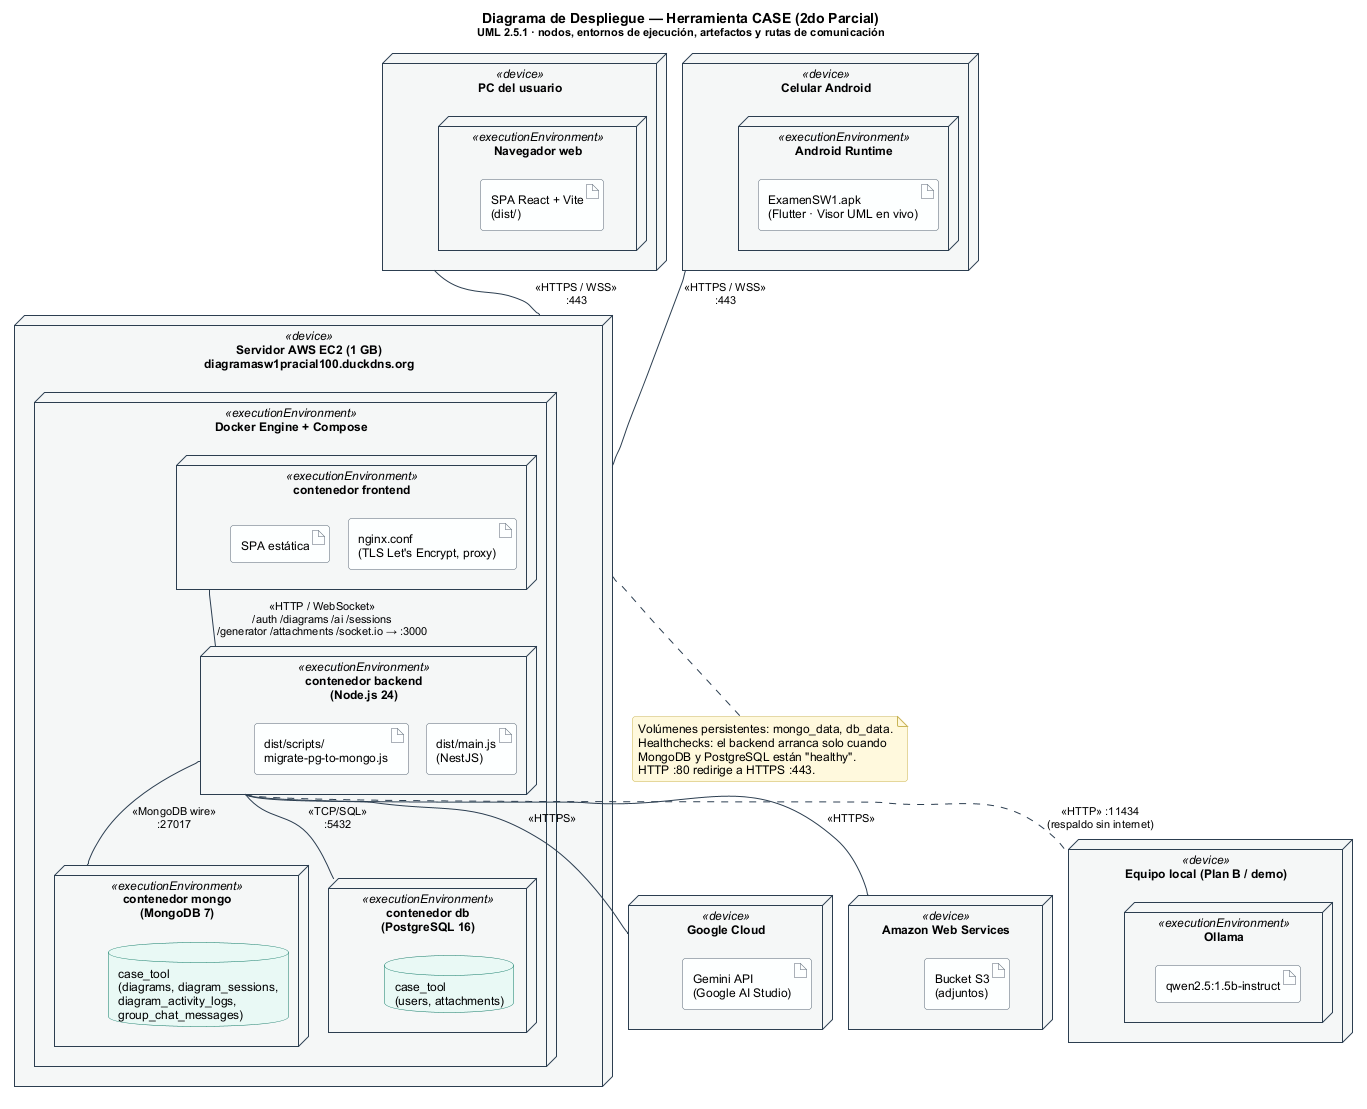

The diagram above was rendered by PlantUML. Its source (embedded in the PNG):
@startuml 01_despliegue
' Diagrama de despliegue — UML 2.5.1 (OMG), 2do Parcial
' Refleja: docker-compose.prod.yml, frontend/nginx.conf, docker-compose.local.yml
!include _estilo.iuml
title Diagrama de Despliegue — Herramienta CASE (2do Parcial)\n<size:11>UML 2.5.1 · nodos, entornos de ejecución, artefactos y rutas de comunicación</size>

node "PC del usuario" <<device>> as pc {
  node "Navegador web" <<executionEnvironment>> as browser {
    artifact "SPA React + Vite\n(dist/)" as spa
  }
}

node "Celular Android" <<device>> as phone {
  node "Android Runtime" <<executionEnvironment>> as art {
    artifact "ExamenSW1.apk\n(Flutter · Visor UML en vivo)" as apk
  }
}

node "Servidor AWS EC2 (1 GB)\ndiagramasw1pracial100.duckdns.org" <<device>> as vps {
  node "Docker Engine + Compose" <<executionEnvironment>> as docker {
    node "contenedor frontend" <<executionEnvironment>> as cfront {
      artifact "nginx.conf\n(TLS Let's Encrypt, proxy)" as nginx
      artifact "SPA estática" as spaStatic
    }
    node "contenedor backend\n(Node.js 24)" <<executionEnvironment>> as cback {
      artifact "dist/main.js\n(NestJS)" as nest
      artifact "dist/scripts/\nmigrate-pg-to-mongo.js" as migr
    }
    node "contenedor mongo\n(MongoDB 7)" <<executionEnvironment>> as cmongo {
      database "case_tool\n(diagrams, diagram_sessions,\ndiagram_activity_logs,\ngroup_chat_messages)" as mongodb
    }
    node "contenedor db\n(PostgreSQL 16)" <<executionEnvironment>> as cpg {
      database "case_tool\n(users, attachments)" as pg
    }
  }
}

node "Google Cloud" <<device>> as gcloud {
  artifact "Gemini API\n(Google AI Studio)" as gemini
}
node "Amazon Web Services" <<device>> as aws {
  artifact "Bucket S3\n(adjuntos)" as s3
}
node "Equipo local (Plan B / demo)" <<device>> as ollamaHost {
  node "Ollama" <<executionEnvironment>> {
    artifact "qwen2.5:1.5b-instruct" as qwen
  }
}

pc -- vps : <<HTTPS / WSS>>\n:443
phone -- vps : <<HTTPS / WSS>>\n:443
cfront -- cback : <<HTTP / WebSocket>>\n/auth /diagrams /ai /sessions\n/generator /attachments /socket.io → :3000
cback -- cmongo : <<MongoDB wire>>\n:27017
cback -- cpg : <<TCP/SQL>>\n:5432
cback -- gcloud : <<HTTPS>>
cback -- aws : <<HTTPS>>
cback .. ollamaHost : <<HTTP>> :11434\n(respaldo sin internet)

note bottom of vps
  Volúmenes persistentes: mongo_data, db_data.
  Healthchecks: el backend arranca solo cuando
  MongoDB y PostgreSQL están "healthy".
  HTTP :80 redirige a HTTPS :443.
end note
@enduml